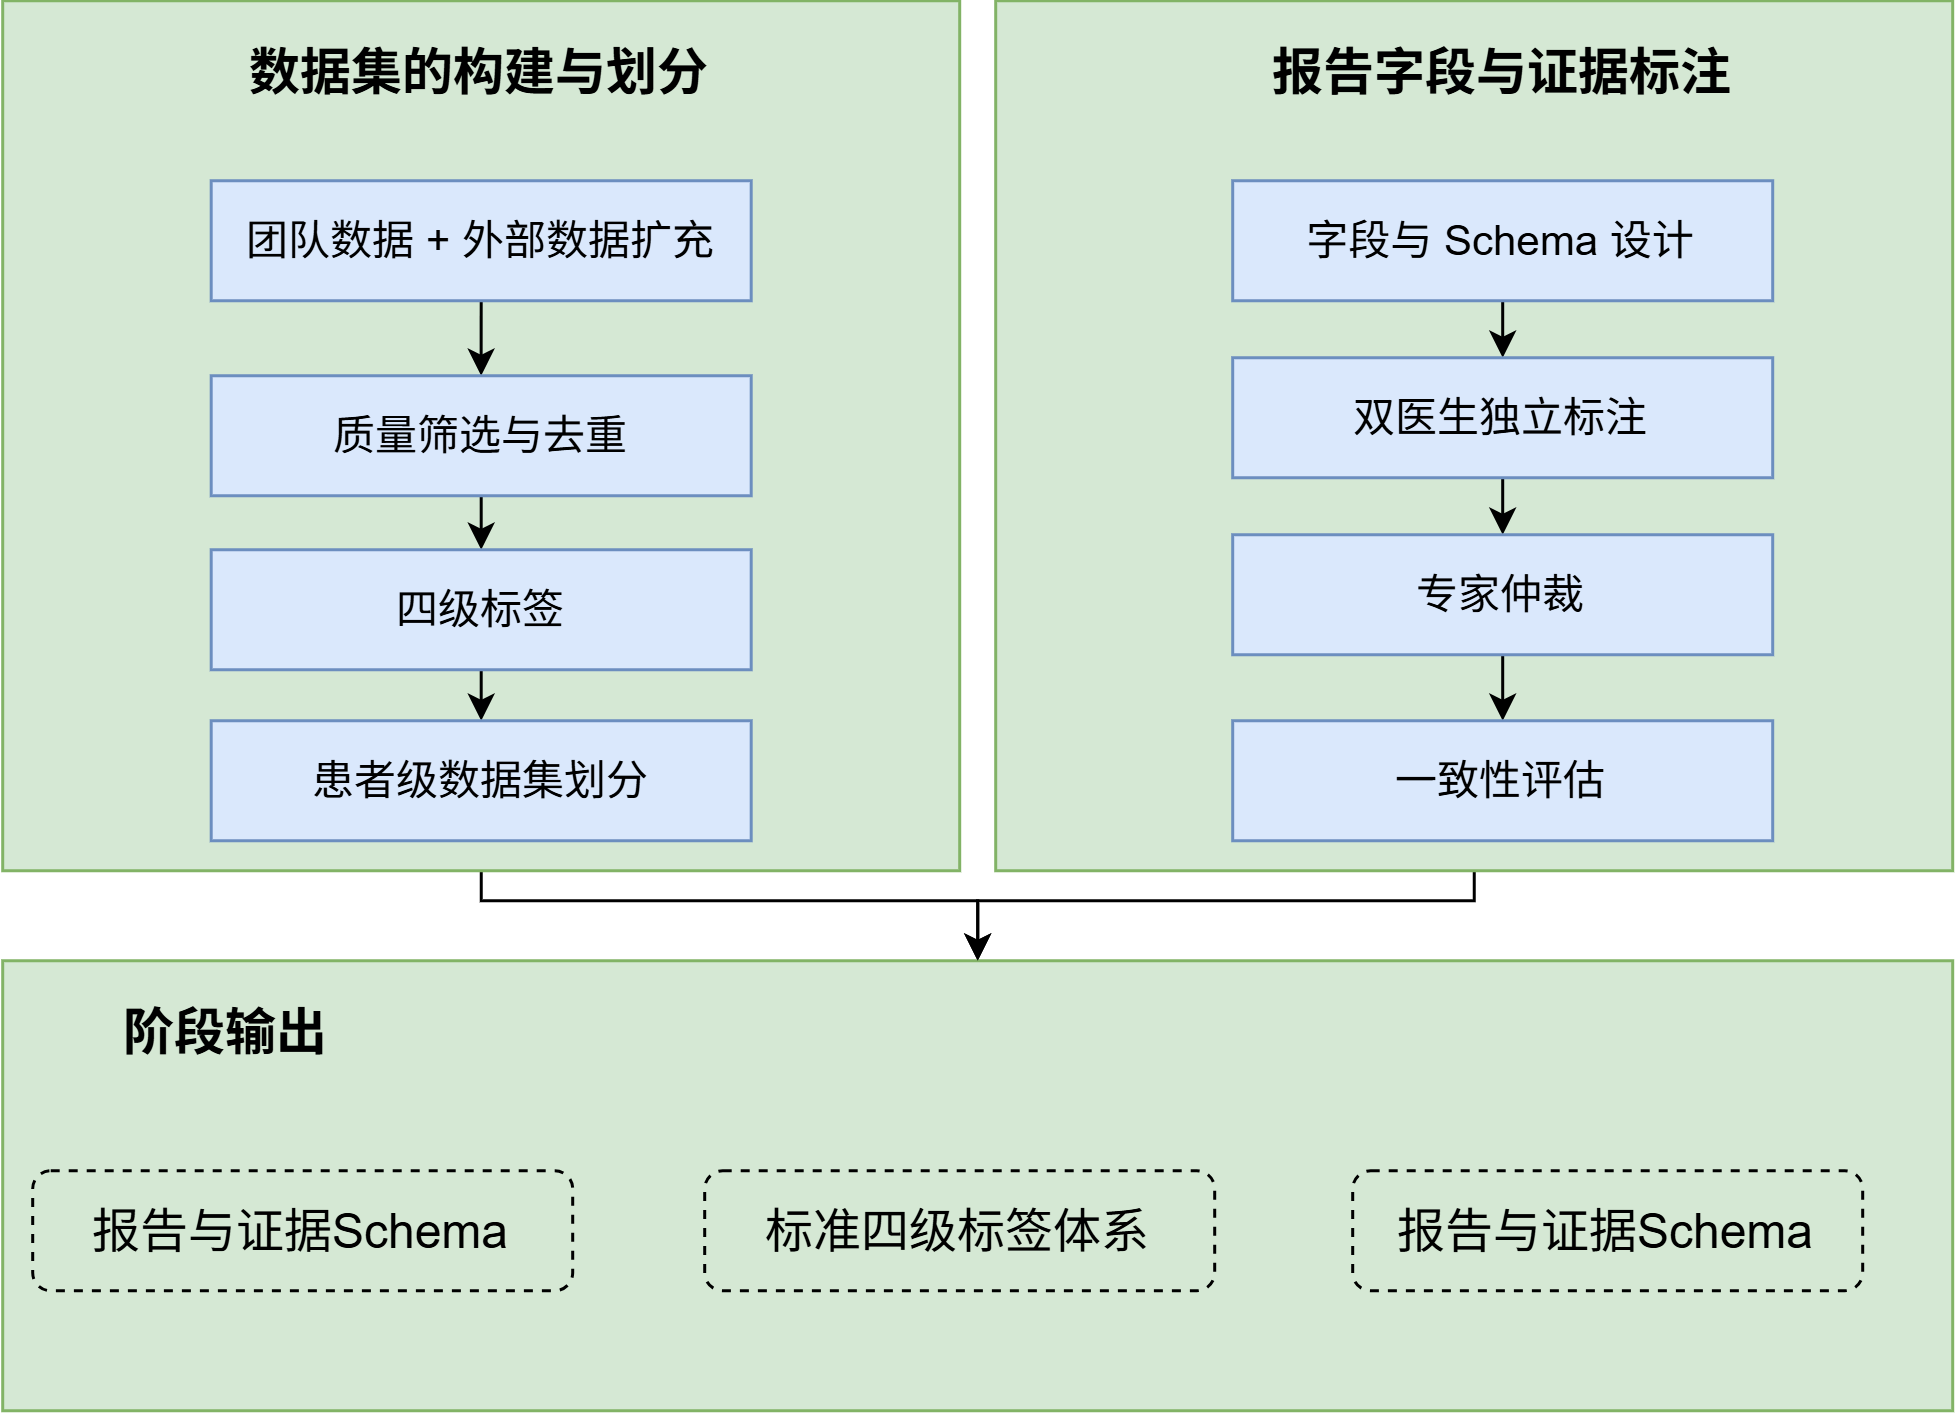

The diagram above was exported from draw.io. Its source (the exported page's mxGraphModel, read from the mxfile embedded in the PNG):
<mxGraphModel dx="975" dy="586" grid="1" gridSize="10" guides="1" tooltips="1" connect="1" arrows="1" fold="1" page="1" pageScale="1" pageWidth="827" pageHeight="1169" math="0" shadow="0">
  <root>
    <mxCell id="0" />
    <mxCell id="1" parent="0" />
    <mxCell id="3gp40Tm2-HePfBhBRD25-30" edge="1" parent="1" source="3gp40Tm2-HePfBhBRD25-19" style="edgeStyle=orthogonalEdgeStyle;rounded=0;orthogonalLoop=1;jettySize=auto;html=1;exitX=0.5;exitY=1;exitDx=0;exitDy=0;entryX=0.5;entryY=0;entryDx=0;entryDy=0;" target="3gp40Tm2-HePfBhBRD25-2">
      <mxGeometry relative="1" as="geometry">
        <Array as="points">
          <mxPoint x="600.52" y="330" />
          <mxPoint x="435" y="330" />
        </Array>
      </mxGeometry>
    </mxCell>
    <mxCell id="3gp40Tm2-HePfBhBRD25-19" parent="1" style="rounded=0;whiteSpace=wrap;html=1;fillColor=#d5e8d4;strokeColor=#82b366;" value="" vertex="1">
      <mxGeometry height="290" width="319" x="441" y="30" as="geometry" />
    </mxCell>
    <mxCell id="3gp40Tm2-HePfBhBRD25-2" parent="1" style="rounded=0;whiteSpace=wrap;html=1;fillColor=#d5e8d4;strokeColor=#82b366;" value="" vertex="1">
      <mxGeometry height="150" width="650" x="110" y="350" as="geometry" />
    </mxCell>
    <mxCell id="3gp40Tm2-HePfBhBRD25-3" parent="1" style="rounded=1;whiteSpace=wrap;html=1;fontSize=16;fillColor=none;dashed=1;" value="报告与证据Schema" vertex="1">
      <mxGeometry height="40" width="180" x="120" y="420" as="geometry" />
    </mxCell>
    <mxCell id="3gp40Tm2-HePfBhBRD25-4" parent="1" style="rounded=1;whiteSpace=wrap;html=1;fontSize=16;fillColor=none;dashed=1;" value="标准四级标签体系" vertex="1">
      <mxGeometry height="40" width="170" x="344" y="420" as="geometry" />
    </mxCell>
    <mxCell id="3gp40Tm2-HePfBhBRD25-5" parent="1" style="rounded=1;whiteSpace=wrap;html=1;fontSize=16;fillColor=none;dashed=1;" value="报告与证据Schema" vertex="1">
      <mxGeometry height="40" width="170" x="560" y="420" as="geometry" />
    </mxCell>
    <mxCell id="3gp40Tm2-HePfBhBRD25-7" parent="1" style="text;html=1;whiteSpace=wrap;strokeColor=none;fillColor=none;align=center;verticalAlign=middle;rounded=0;fontSize=17;fontStyle=1" value="阶段输出" vertex="1">
      <mxGeometry height="30" width="130" x="120" y="360" as="geometry" />
    </mxCell>
    <mxCell id="3gp40Tm2-HePfBhBRD25-29" edge="1" parent="1" source="3gp40Tm2-HePfBhBRD25-8" style="edgeStyle=orthogonalEdgeStyle;rounded=0;orthogonalLoop=1;jettySize=auto;html=1;exitX=0.5;exitY=1;exitDx=0;exitDy=0;" target="3gp40Tm2-HePfBhBRD25-2">
      <mxGeometry relative="1" as="geometry">
        <Array as="points">
          <mxPoint x="269.48" y="330" />
          <mxPoint x="435" y="330" />
        </Array>
      </mxGeometry>
    </mxCell>
    <mxCell id="3gp40Tm2-HePfBhBRD25-8" parent="1" style="rounded=0;whiteSpace=wrap;html=1;fillColor=#d5e8d4;strokeColor=#82b366;" value="" vertex="1">
      <mxGeometry height="290" width="319" x="110" y="30" as="geometry" />
    </mxCell>
    <mxCell id="3gp40Tm2-HePfBhBRD25-23" edge="1" parent="1" source="3gp40Tm2-HePfBhBRD25-9" style="edgeStyle=orthogonalEdgeStyle;rounded=0;orthogonalLoop=1;jettySize=auto;html=1;exitX=0.5;exitY=1;exitDx=0;exitDy=0;" target="3gp40Tm2-HePfBhBRD25-10">
      <mxGeometry relative="1" as="geometry" />
    </mxCell>
    <mxCell id="3gp40Tm2-HePfBhBRD25-9" parent="1" style="rounded=0;whiteSpace=wrap;html=1;fillColor=#dae8fc;strokeColor=#6c8ebf;fontSize=14;" value="团队数据 + 外部数据扩充" vertex="1">
      <mxGeometry height="40" width="180" x="179.5" y="90" as="geometry" />
    </mxCell>
    <mxCell id="3gp40Tm2-HePfBhBRD25-24" edge="1" parent="1" source="3gp40Tm2-HePfBhBRD25-10" style="edgeStyle=orthogonalEdgeStyle;rounded=0;orthogonalLoop=1;jettySize=auto;html=1;exitX=0.5;exitY=1;exitDx=0;exitDy=0;entryX=0.5;entryY=0;entryDx=0;entryDy=0;" target="3gp40Tm2-HePfBhBRD25-11">
      <mxGeometry relative="1" as="geometry" />
    </mxCell>
    <mxCell id="3gp40Tm2-HePfBhBRD25-10" parent="1" style="rounded=0;whiteSpace=wrap;html=1;fillColor=#dae8fc;strokeColor=#6c8ebf;fontSize=14;" value="质量筛选与去重" vertex="1">
      <mxGeometry height="40" width="180" x="179.5" y="155" as="geometry" />
    </mxCell>
    <mxCell id="3gp40Tm2-HePfBhBRD25-25" edge="1" parent="1" source="3gp40Tm2-HePfBhBRD25-11" style="edgeStyle=orthogonalEdgeStyle;rounded=0;orthogonalLoop=1;jettySize=auto;html=1;exitX=0.5;exitY=1;exitDx=0;exitDy=0;entryX=0.5;entryY=0;entryDx=0;entryDy=0;" target="3gp40Tm2-HePfBhBRD25-12">
      <mxGeometry relative="1" as="geometry" />
    </mxCell>
    <mxCell id="3gp40Tm2-HePfBhBRD25-11" parent="1" style="rounded=0;whiteSpace=wrap;html=1;fillColor=#dae8fc;strokeColor=#6c8ebf;fontSize=14;" value="四级标签" vertex="1">
      <mxGeometry height="40" width="180" x="179.5" y="213" as="geometry" />
    </mxCell>
    <mxCell id="3gp40Tm2-HePfBhBRD25-12" parent="1" style="rounded=0;whiteSpace=wrap;html=1;fillColor=#dae8fc;strokeColor=#6c8ebf;fontSize=14;" value="患者级数据集划分" vertex="1">
      <mxGeometry height="40" width="180" x="179.5" y="270" as="geometry" />
    </mxCell>
    <mxCell id="3gp40Tm2-HePfBhBRD25-26" edge="1" parent="1" source="3gp40Tm2-HePfBhBRD25-14" style="edgeStyle=orthogonalEdgeStyle;rounded=0;orthogonalLoop=1;jettySize=auto;html=1;exitX=0.5;exitY=1;exitDx=0;exitDy=0;entryX=0.5;entryY=0;entryDx=0;entryDy=0;" target="3gp40Tm2-HePfBhBRD25-15">
      <mxGeometry relative="1" as="geometry" />
    </mxCell>
    <mxCell id="3gp40Tm2-HePfBhBRD25-14" parent="1" style="rounded=0;whiteSpace=wrap;html=1;fillColor=#dae8fc;strokeColor=#6c8ebf;fontSize=14;" value="字段与 Schema 设计" vertex="1">
      <mxGeometry height="40" width="180" x="520" y="90" as="geometry" />
    </mxCell>
    <mxCell id="3gp40Tm2-HePfBhBRD25-27" edge="1" parent="1" source="3gp40Tm2-HePfBhBRD25-15" style="edgeStyle=orthogonalEdgeStyle;rounded=0;orthogonalLoop=1;jettySize=auto;html=1;exitX=0.5;exitY=1;exitDx=0;exitDy=0;entryX=0.5;entryY=0;entryDx=0;entryDy=0;" target="3gp40Tm2-HePfBhBRD25-16">
      <mxGeometry relative="1" as="geometry" />
    </mxCell>
    <mxCell id="3gp40Tm2-HePfBhBRD25-15" parent="1" style="rounded=0;whiteSpace=wrap;html=1;fillColor=#dae8fc;strokeColor=#6c8ebf;fontSize=14;" value="双医生独立标注" vertex="1">
      <mxGeometry height="40" width="180" x="520" y="149" as="geometry" />
    </mxCell>
    <mxCell id="3gp40Tm2-HePfBhBRD25-28" edge="1" parent="1" source="3gp40Tm2-HePfBhBRD25-16" style="edgeStyle=orthogonalEdgeStyle;rounded=0;orthogonalLoop=1;jettySize=auto;html=1;exitX=0.5;exitY=1;exitDx=0;exitDy=0;entryX=0.5;entryY=0;entryDx=0;entryDy=0;" target="3gp40Tm2-HePfBhBRD25-17">
      <mxGeometry relative="1" as="geometry" />
    </mxCell>
    <mxCell id="3gp40Tm2-HePfBhBRD25-16" parent="1" style="rounded=0;whiteSpace=wrap;html=1;fillColor=#dae8fc;strokeColor=#6c8ebf;fontSize=14;" value="专家仲裁" vertex="1">
      <mxGeometry height="40" width="180" x="520" y="208" as="geometry" />
    </mxCell>
    <mxCell id="3gp40Tm2-HePfBhBRD25-17" parent="1" style="rounded=0;whiteSpace=wrap;html=1;fillColor=#dae8fc;strokeColor=#6c8ebf;fontSize=14;" value="一致性评估" vertex="1">
      <mxGeometry height="40" width="180" x="520" y="270" as="geometry" />
    </mxCell>
    <mxCell id="3gp40Tm2-HePfBhBRD25-18" parent="1" style="text;html=1;whiteSpace=wrap;strokeColor=none;fillColor=none;align=center;verticalAlign=middle;rounded=0;fontSize=17;fontStyle=1" value="数据集的构建与划分" vertex="1">
      <mxGeometry height="30" width="159" x="190" y="40" as="geometry" />
    </mxCell>
    <mxCell id="3gp40Tm2-HePfBhBRD25-20" parent="1" style="text;html=1;whiteSpace=wrap;strokeColor=none;fillColor=none;align=center;verticalAlign=middle;rounded=0;fontSize=17;fontStyle=1" value="报告字段与证据标注" vertex="1">
      <mxGeometry height="30" width="159" x="530.5" y="40" as="geometry" />
    </mxCell>
  </root>
</mxGraphModel>